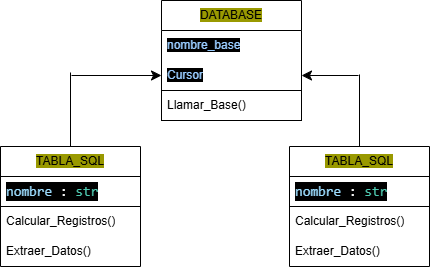

The diagram above was exported from draw.io. Its source (the exported page's mxGraphModel, read from the mxfile embedded in the PNG):
<mxGraphModel dx="1280" dy="518" grid="0" gridSize="10" guides="1" tooltips="1" connect="1" arrows="1" fold="1" page="0" pageScale="1" pageWidth="827" pageHeight="1169" math="0" shadow="0">
  <root>
    <mxCell id="0" />
    <mxCell id="1" parent="0" />
    <mxCell id="rSrIQy2yjDuyKyDlftS2-1" value="&lt;span style=&quot;background-color: rgb(153, 153, 0);&quot;&gt;DATABASE&lt;/span&gt;" style="swimlane;fontStyle=0;childLayout=stackLayout;horizontal=1;startSize=30;horizontalStack=0;resizeParent=1;resizeParentMax=0;resizeLast=0;collapsible=1;marginBottom=0;whiteSpace=wrap;html=1;" vertex="1" parent="1">
      <mxGeometry x="130" y="140" width="140" height="120" as="geometry" />
    </mxCell>
    <mxCell id="rSrIQy2yjDuyKyDlftS2-2" value="&lt;span style=&quot;background-color: rgb(0, 0, 0);&quot;&gt;&lt;font color=&quot;#99ccff&quot;&gt;nombre_base&lt;/font&gt;&lt;/span&gt;" style="text;strokeColor=none;fillColor=none;align=left;verticalAlign=middle;spacingLeft=4;spacingRight=4;overflow=hidden;points=[[0,0.5],[1,0.5]];portConstraint=eastwest;rotatable=0;whiteSpace=wrap;html=1;" vertex="1" parent="rSrIQy2yjDuyKyDlftS2-1">
      <mxGeometry y="30" width="140" height="30" as="geometry" />
    </mxCell>
    <mxCell id="rSrIQy2yjDuyKyDlftS2-3" value="&lt;span style=&quot;background-color: rgb(0, 0, 0);&quot;&gt;&lt;font color=&quot;#99ccff&quot;&gt;Cursor&lt;/font&gt;&lt;/span&gt;" style="text;strokeColor=none;fillColor=none;align=left;verticalAlign=middle;spacingLeft=4;spacingRight=4;overflow=hidden;points=[[0,0.5],[1,0.5]];portConstraint=eastwest;rotatable=0;whiteSpace=wrap;html=1;" vertex="1" parent="rSrIQy2yjDuyKyDlftS2-1">
      <mxGeometry y="60" width="140" height="30" as="geometry" />
    </mxCell>
    <mxCell id="rSrIQy2yjDuyKyDlftS2-4" value="Llamar_Base()" style="text;strokeColor=default;fillColor=none;align=left;verticalAlign=middle;spacingLeft=4;spacingRight=4;overflow=hidden;points=[[0,0.5],[1,0.5]];portConstraint=eastwest;rotatable=0;whiteSpace=wrap;html=1;" vertex="1" parent="rSrIQy2yjDuyKyDlftS2-1">
      <mxGeometry y="90" width="140" height="30" as="geometry" />
    </mxCell>
    <mxCell id="rSrIQy2yjDuyKyDlftS2-5" value="&lt;span style=&quot;background-color: rgb(153, 153, 0);&quot;&gt;TABLA_SQL&lt;/span&gt;" style="swimlane;fontStyle=0;childLayout=stackLayout;horizontal=1;startSize=30;horizontalStack=0;resizeParent=1;resizeParentMax=0;resizeLast=0;collapsible=1;marginBottom=0;whiteSpace=wrap;html=1;" vertex="1" parent="1">
      <mxGeometry x="258" y="286" width="140" height="120" as="geometry" />
    </mxCell>
    <mxCell id="rSrIQy2yjDuyKyDlftS2-6" value="&lt;div style=&quot;color: rgb(255, 255, 255); background-color: rgb(0, 0, 0); font-family: Consolas, &amp;quot;Courier New&amp;quot;, monospace; font-size: 14px; line-height: 19px; white-space: pre;&quot;&gt;&lt;span style=&quot;color: #9cdcfe;&quot;&gt;nombre&lt;/span&gt; : &lt;span style=&quot;color: #4ec9b0;&quot;&gt;str&lt;/span&gt;&lt;/div&gt;" style="text;strokeColor=default;fillColor=none;align=left;verticalAlign=middle;spacingLeft=4;spacingRight=4;overflow=hidden;points=[[0,0.5],[1,0.5]];portConstraint=eastwest;rotatable=0;whiteSpace=wrap;html=1;" vertex="1" parent="rSrIQy2yjDuyKyDlftS2-5">
      <mxGeometry y="30" width="140" height="30" as="geometry" />
    </mxCell>
    <mxCell id="rSrIQy2yjDuyKyDlftS2-7" value="Calcular_Registros()" style="text;strokeColor=none;fillColor=none;align=left;verticalAlign=middle;spacingLeft=4;spacingRight=4;overflow=hidden;points=[[0,0.5],[1,0.5]];portConstraint=eastwest;rotatable=0;whiteSpace=wrap;html=1;" vertex="1" parent="rSrIQy2yjDuyKyDlftS2-5">
      <mxGeometry y="60" width="140" height="30" as="geometry" />
    </mxCell>
    <mxCell id="rSrIQy2yjDuyKyDlftS2-8" value="Extraer_Datos()" style="text;strokeColor=none;fillColor=none;align=left;verticalAlign=middle;spacingLeft=4;spacingRight=4;overflow=hidden;points=[[0,0.5],[1,0.5]];portConstraint=eastwest;rotatable=0;whiteSpace=wrap;html=1;" vertex="1" parent="rSrIQy2yjDuyKyDlftS2-5">
      <mxGeometry y="90" width="140" height="30" as="geometry" />
    </mxCell>
    <mxCell id="rSrIQy2yjDuyKyDlftS2-9" value="" style="endArrow=none;html=1;rounded=0;fontSize=12;startSize=8;endSize=8;curved=1;entryX=0.5;entryY=0;entryDx=0;entryDy=0;" edge="1" parent="1" target="rSrIQy2yjDuyKyDlftS2-5">
      <mxGeometry width="50" height="50" relative="1" as="geometry">
        <mxPoint x="328" y="214" as="sourcePoint" />
        <mxPoint x="225" y="175" as="targetPoint" />
      </mxGeometry>
    </mxCell>
    <mxCell id="rSrIQy2yjDuyKyDlftS2-10" value="" style="endArrow=classic;html=1;rounded=0;fontSize=12;startSize=8;endSize=8;curved=1;entryX=1;entryY=0.5;entryDx=0;entryDy=0;" edge="1" parent="1" target="rSrIQy2yjDuyKyDlftS2-3">
      <mxGeometry width="50" height="50" relative="1" as="geometry">
        <mxPoint x="327" y="215" as="sourcePoint" />
        <mxPoint x="225" y="175" as="targetPoint" />
      </mxGeometry>
    </mxCell>
    <mxCell id="rSrIQy2yjDuyKyDlftS2-11" value="&lt;span style=&quot;background-color: rgb(153, 153, 0);&quot;&gt;TABLA_SQL&lt;/span&gt;" style="swimlane;fontStyle=0;childLayout=stackLayout;horizontal=1;startSize=30;horizontalStack=0;resizeParent=1;resizeParentMax=0;resizeLast=0;collapsible=1;marginBottom=0;whiteSpace=wrap;html=1;" vertex="1" parent="1">
      <mxGeometry x="-31" y="286" width="140" height="120" as="geometry" />
    </mxCell>
    <mxCell id="rSrIQy2yjDuyKyDlftS2-12" value="&lt;div style=&quot;color: rgb(255, 255, 255); background-color: rgb(0, 0, 0); font-family: Consolas, &amp;quot;Courier New&amp;quot;, monospace; font-size: 14px; line-height: 19px; white-space: pre;&quot;&gt;&lt;span style=&quot;color: #9cdcfe;&quot;&gt;nombre&lt;/span&gt; : &lt;span style=&quot;color: #4ec9b0;&quot;&gt;str&lt;/span&gt;&lt;/div&gt;" style="text;strokeColor=default;fillColor=none;align=left;verticalAlign=middle;spacingLeft=4;spacingRight=4;overflow=hidden;points=[[0,0.5],[1,0.5]];portConstraint=eastwest;rotatable=0;whiteSpace=wrap;html=1;" vertex="1" parent="rSrIQy2yjDuyKyDlftS2-11">
      <mxGeometry y="30" width="140" height="30" as="geometry" />
    </mxCell>
    <mxCell id="rSrIQy2yjDuyKyDlftS2-13" value="Calcular_Registros()" style="text;strokeColor=none;fillColor=none;align=left;verticalAlign=middle;spacingLeft=4;spacingRight=4;overflow=hidden;points=[[0,0.5],[1,0.5]];portConstraint=eastwest;rotatable=0;whiteSpace=wrap;html=1;" vertex="1" parent="rSrIQy2yjDuyKyDlftS2-11">
      <mxGeometry y="60" width="140" height="30" as="geometry" />
    </mxCell>
    <mxCell id="rSrIQy2yjDuyKyDlftS2-14" value="Extraer_Datos()" style="text;strokeColor=none;fillColor=none;align=left;verticalAlign=middle;spacingLeft=4;spacingRight=4;overflow=hidden;points=[[0,0.5],[1,0.5]];portConstraint=eastwest;rotatable=0;whiteSpace=wrap;html=1;" vertex="1" parent="rSrIQy2yjDuyKyDlftS2-11">
      <mxGeometry y="90" width="140" height="30" as="geometry" />
    </mxCell>
    <mxCell id="rSrIQy2yjDuyKyDlftS2-15" value="" style="endArrow=none;html=1;rounded=0;fontSize=12;startSize=8;endSize=8;curved=1;exitX=0.5;exitY=0;exitDx=0;exitDy=0;" edge="1" parent="1" source="rSrIQy2yjDuyKyDlftS2-11">
      <mxGeometry width="50" height="50" relative="1" as="geometry">
        <mxPoint x="175" y="225" as="sourcePoint" />
        <mxPoint x="39" y="212" as="targetPoint" />
      </mxGeometry>
    </mxCell>
    <mxCell id="rSrIQy2yjDuyKyDlftS2-16" value="" style="endArrow=classic;html=1;rounded=0;fontSize=12;startSize=8;endSize=8;curved=1;entryX=0;entryY=0.5;entryDx=0;entryDy=0;" edge="1" parent="1" target="rSrIQy2yjDuyKyDlftS2-3">
      <mxGeometry width="50" height="50" relative="1" as="geometry">
        <mxPoint x="40" y="215" as="sourcePoint" />
        <mxPoint x="225" y="175" as="targetPoint" />
      </mxGeometry>
    </mxCell>
  </root>
</mxGraphModel>